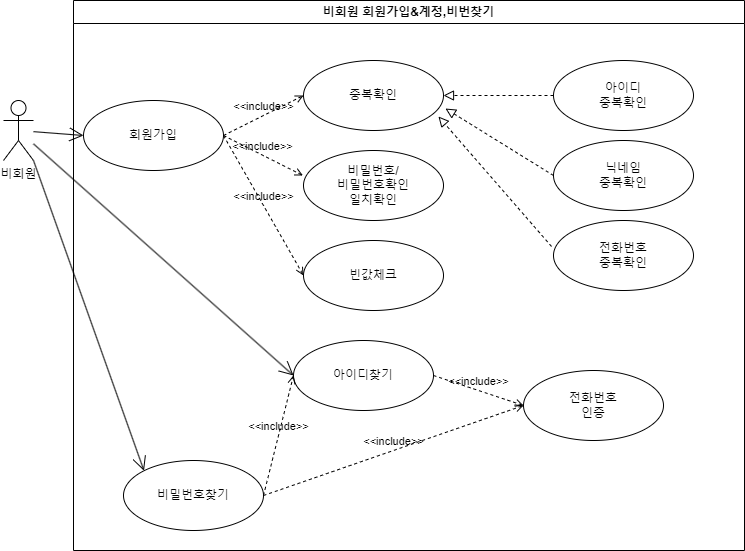

The diagram above was exported from draw.io. Its source (the exported page's mxGraphModel, read from the mxfile embedded in the PNG):
<mxGraphModel dx="1434" dy="750" grid="1" gridSize="10" guides="1" tooltips="1" connect="1" arrows="1" fold="1" page="1" pageScale="1" pageWidth="827" pageHeight="1169" math="0" shadow="0">
  <root>
    <mxCell id="0" />
    <mxCell id="1" parent="0" />
    <mxCell id="DIup330_IUM1Y5fQ8DOV-1" value="비회원" style="shape=umlActor;verticalLabelPosition=bottom;verticalAlign=top;html=1;outlineConnect=0;" parent="1" vertex="1">
      <mxGeometry x="30" y="150" width="30" height="60" as="geometry" />
    </mxCell>
    <mxCell id="DIup330_IUM1Y5fQ8DOV-6" value="비회원 회원가입&amp;amp;계정,비번찾기" style="swimlane;whiteSpace=wrap;html=1;" parent="1" vertex="1">
      <mxGeometry x="100" y="50" width="671" height="550" as="geometry" />
    </mxCell>
    <mxCell id="DIup330_IUM1Y5fQ8DOV-15" value="회원가입" style="ellipse;whiteSpace=wrap;html=1;" parent="DIup330_IUM1Y5fQ8DOV-6" vertex="1">
      <mxGeometry x="10" y="100" width="140" height="70" as="geometry" />
    </mxCell>
    <mxCell id="DIup330_IUM1Y5fQ8DOV-16" value="아이디&lt;br&gt;중복확인" style="ellipse;whiteSpace=wrap;html=1;" parent="DIup330_IUM1Y5fQ8DOV-6" vertex="1">
      <mxGeometry x="480" y="60" width="140" height="70" as="geometry" />
    </mxCell>
    <mxCell id="DIup330_IUM1Y5fQ8DOV-17" value="닉네임&lt;br&gt;중복확인" style="ellipse;whiteSpace=wrap;html=1;" parent="DIup330_IUM1Y5fQ8DOV-6" vertex="1">
      <mxGeometry x="480" y="140" width="140" height="70" as="geometry" />
    </mxCell>
    <mxCell id="DIup330_IUM1Y5fQ8DOV-18" value="비밀번호/&lt;br&gt;비밀번호확인&lt;br&gt;일치확인" style="ellipse;whiteSpace=wrap;html=1;" parent="DIup330_IUM1Y5fQ8DOV-6" vertex="1">
      <mxGeometry x="230" y="150" width="140" height="70" as="geometry" />
    </mxCell>
    <mxCell id="DIup330_IUM1Y5fQ8DOV-24" value="빈값체크" style="ellipse;whiteSpace=wrap;html=1;" parent="DIup330_IUM1Y5fQ8DOV-6" vertex="1">
      <mxGeometry x="230" y="240" width="140" height="70" as="geometry" />
    </mxCell>
    <mxCell id="DIup330_IUM1Y5fQ8DOV-26" value="중복확인" style="ellipse;whiteSpace=wrap;html=1;" parent="DIup330_IUM1Y5fQ8DOV-6" vertex="1">
      <mxGeometry x="230" y="60" width="140" height="70" as="geometry" />
    </mxCell>
    <mxCell id="DIup330_IUM1Y5fQ8DOV-27" value="전화번호&lt;br&gt;중복확인" style="ellipse;whiteSpace=wrap;html=1;" parent="DIup330_IUM1Y5fQ8DOV-6" vertex="1">
      <mxGeometry x="480" y="220" width="140" height="70" as="geometry" />
    </mxCell>
    <mxCell id="DIup330_IUM1Y5fQ8DOV-30" value="&amp;lt;&amp;lt;include&amp;gt;&amp;gt;" style="html=1;verticalAlign=bottom;labelBackgroundColor=none;endArrow=open;endFill=0;dashed=1;rounded=0;exitX=1;exitY=0.5;exitDx=0;exitDy=0;entryX=0;entryY=0.5;entryDx=0;entryDy=0;" parent="DIup330_IUM1Y5fQ8DOV-6" source="DIup330_IUM1Y5fQ8DOV-15" target="DIup330_IUM1Y5fQ8DOV-26" edge="1">
      <mxGeometry width="160" relative="1" as="geometry">
        <mxPoint x="340" y="145" as="sourcePoint" />
        <mxPoint x="670" y="370" as="targetPoint" />
      </mxGeometry>
    </mxCell>
    <mxCell id="DIup330_IUM1Y5fQ8DOV-33" value="&amp;lt;&amp;lt;include&amp;gt;&amp;gt;" style="html=1;verticalAlign=bottom;labelBackgroundColor=none;endArrow=open;endFill=0;dashed=1;rounded=0;exitX=1;exitY=0.5;exitDx=0;exitDy=0;entryX=-0.004;entryY=0.357;entryDx=0;entryDy=0;entryPerimeter=0;" parent="DIup330_IUM1Y5fQ8DOV-6" source="DIup330_IUM1Y5fQ8DOV-15" target="DIup330_IUM1Y5fQ8DOV-18" edge="1">
      <mxGeometry width="160" relative="1" as="geometry">
        <mxPoint x="160" y="145" as="sourcePoint" />
        <mxPoint x="236" y="205" as="targetPoint" />
      </mxGeometry>
    </mxCell>
    <mxCell id="DIup330_IUM1Y5fQ8DOV-34" value="" style="endArrow=block;startArrow=none;endFill=0;startFill=0;endSize=8;html=1;verticalAlign=bottom;dashed=1;labelBackgroundColor=none;rounded=0;exitX=0;exitY=0.5;exitDx=0;exitDy=0;entryX=1;entryY=0.5;entryDx=0;entryDy=0;" parent="DIup330_IUM1Y5fQ8DOV-6" source="DIup330_IUM1Y5fQ8DOV-16" target="DIup330_IUM1Y5fQ8DOV-26" edge="1">
      <mxGeometry width="160" relative="1" as="geometry">
        <mxPoint x="360" y="340" as="sourcePoint" />
        <mxPoint x="520" y="340" as="targetPoint" />
      </mxGeometry>
    </mxCell>
    <mxCell id="DIup330_IUM1Y5fQ8DOV-35" value="" style="endArrow=block;startArrow=none;endFill=0;startFill=0;endSize=8;html=1;verticalAlign=bottom;dashed=1;labelBackgroundColor=none;rounded=0;exitX=0;exitY=0.5;exitDx=0;exitDy=0;entryX=1.014;entryY=0.686;entryDx=0;entryDy=0;entryPerimeter=0;" parent="DIup330_IUM1Y5fQ8DOV-6" source="DIup330_IUM1Y5fQ8DOV-17" target="DIup330_IUM1Y5fQ8DOV-26" edge="1">
      <mxGeometry width="160" relative="1" as="geometry">
        <mxPoint x="490" y="105" as="sourcePoint" />
        <mxPoint x="380" y="105" as="targetPoint" />
      </mxGeometry>
    </mxCell>
    <mxCell id="DIup330_IUM1Y5fQ8DOV-36" value="" style="endArrow=block;startArrow=none;endFill=0;startFill=0;endSize=8;html=1;verticalAlign=bottom;dashed=1;labelBackgroundColor=none;rounded=0;exitX=-0.014;exitY=0.371;exitDx=0;exitDy=0;entryX=0.964;entryY=0.8;entryDx=0;entryDy=0;entryPerimeter=0;exitPerimeter=0;" parent="DIup330_IUM1Y5fQ8DOV-6" source="DIup330_IUM1Y5fQ8DOV-27" target="DIup330_IUM1Y5fQ8DOV-26" edge="1">
      <mxGeometry width="160" relative="1" as="geometry">
        <mxPoint x="490" y="185" as="sourcePoint" />
        <mxPoint x="382" y="118" as="targetPoint" />
      </mxGeometry>
    </mxCell>
    <mxCell id="DIup330_IUM1Y5fQ8DOV-37" value="&amp;lt;&amp;lt;include&amp;gt;&amp;gt;" style="html=1;verticalAlign=bottom;labelBackgroundColor=none;endArrow=open;endFill=0;dashed=1;rounded=0;exitX=1;exitY=0.5;exitDx=0;exitDy=0;entryX=0;entryY=0.5;entryDx=0;entryDy=0;" parent="DIup330_IUM1Y5fQ8DOV-6" source="DIup330_IUM1Y5fQ8DOV-15" target="DIup330_IUM1Y5fQ8DOV-24" edge="1">
      <mxGeometry width="160" relative="1" as="geometry">
        <mxPoint x="160" y="145" as="sourcePoint" />
        <mxPoint x="239" y="195" as="targetPoint" />
      </mxGeometry>
    </mxCell>
    <mxCell id="DIup330_IUM1Y5fQ8DOV-38" value="비밀번호찾기" style="ellipse;whiteSpace=wrap;html=1;" parent="DIup330_IUM1Y5fQ8DOV-6" vertex="1">
      <mxGeometry x="50" y="460" width="140" height="70" as="geometry" />
    </mxCell>
    <mxCell id="DIup330_IUM1Y5fQ8DOV-39" value="아이디찾기" style="ellipse;whiteSpace=wrap;html=1;" parent="DIup330_IUM1Y5fQ8DOV-6" vertex="1">
      <mxGeometry x="220" y="340" width="140" height="70" as="geometry" />
    </mxCell>
    <mxCell id="DIup330_IUM1Y5fQ8DOV-40" value="&amp;lt;&amp;lt;include&amp;gt;&amp;gt;" style="html=1;verticalAlign=bottom;labelBackgroundColor=none;endArrow=open;endFill=0;dashed=1;rounded=0;exitX=1;exitY=0.5;exitDx=0;exitDy=0;entryX=0;entryY=0.5;entryDx=0;entryDy=0;" parent="DIup330_IUM1Y5fQ8DOV-6" source="DIup330_IUM1Y5fQ8DOV-38" target="DIup330_IUM1Y5fQ8DOV-39" edge="1">
      <mxGeometry width="160" relative="1" as="geometry">
        <mxPoint x="160" y="145" as="sourcePoint" />
        <mxPoint x="240" y="105" as="targetPoint" />
      </mxGeometry>
    </mxCell>
    <mxCell id="DIup330_IUM1Y5fQ8DOV-41" value="전화번호&lt;br&gt;인증" style="ellipse;whiteSpace=wrap;html=1;" parent="DIup330_IUM1Y5fQ8DOV-6" vertex="1">
      <mxGeometry x="450" y="370" width="140" height="70" as="geometry" />
    </mxCell>
    <mxCell id="DIup330_IUM1Y5fQ8DOV-42" value="&amp;lt;&amp;lt;include&amp;gt;&amp;gt;" style="html=1;verticalAlign=bottom;labelBackgroundColor=none;endArrow=open;endFill=0;dashed=1;rounded=0;exitX=1;exitY=0.5;exitDx=0;exitDy=0;entryX=0;entryY=0.5;entryDx=0;entryDy=0;" parent="DIup330_IUM1Y5fQ8DOV-6" source="DIup330_IUM1Y5fQ8DOV-39" target="DIup330_IUM1Y5fQ8DOV-41" edge="1">
      <mxGeometry width="160" relative="1" as="geometry">
        <mxPoint x="180" y="385" as="sourcePoint" />
        <mxPoint x="320" y="480" as="targetPoint" />
      </mxGeometry>
    </mxCell>
    <mxCell id="DIup330_IUM1Y5fQ8DOV-43" value="&amp;lt;&amp;lt;include&amp;gt;&amp;gt;" style="html=1;verticalAlign=bottom;labelBackgroundColor=none;endArrow=open;endFill=0;dashed=1;rounded=0;exitX=1;exitY=0.5;exitDx=0;exitDy=0;entryX=0;entryY=0.5;entryDx=0;entryDy=0;" parent="DIup330_IUM1Y5fQ8DOV-6" source="DIup330_IUM1Y5fQ8DOV-38" target="DIup330_IUM1Y5fQ8DOV-41" edge="1">
      <mxGeometry width="160" relative="1" as="geometry">
        <mxPoint x="234" y="464.5" as="sourcePoint" />
        <mxPoint x="394" y="464.5" as="targetPoint" />
      </mxGeometry>
    </mxCell>
    <mxCell id="DIup330_IUM1Y5fQ8DOV-44" value="" style="endArrow=open;endFill=1;endSize=12;html=1;rounded=0;entryX=0;entryY=0.5;entryDx=0;entryDy=0;" parent="1" source="DIup330_IUM1Y5fQ8DOV-1" target="DIup330_IUM1Y5fQ8DOV-15" edge="1">
      <mxGeometry width="160" relative="1" as="geometry">
        <mxPoint x="460" y="390" as="sourcePoint" />
        <mxPoint x="620" y="390" as="targetPoint" />
      </mxGeometry>
    </mxCell>
    <mxCell id="DIup330_IUM1Y5fQ8DOV-45" value="" style="endArrow=open;endFill=1;endSize=12;html=1;rounded=0;entryX=0;entryY=0;entryDx=0;entryDy=0;exitX=1;exitY=1;exitDx=0;exitDy=0;exitPerimeter=0;" parent="1" source="DIup330_IUM1Y5fQ8DOV-1" target="DIup330_IUM1Y5fQ8DOV-38" edge="1">
      <mxGeometry width="160" relative="1" as="geometry">
        <mxPoint x="70" y="191" as="sourcePoint" />
        <mxPoint x="120" y="195" as="targetPoint" />
      </mxGeometry>
    </mxCell>
    <mxCell id="DIup330_IUM1Y5fQ8DOV-46" value="" style="endArrow=open;endFill=1;endSize=12;html=1;rounded=0;entryX=0;entryY=0.5;entryDx=0;entryDy=0;" parent="1" source="DIup330_IUM1Y5fQ8DOV-1" target="DIup330_IUM1Y5fQ8DOV-39" edge="1">
      <mxGeometry width="160" relative="1" as="geometry">
        <mxPoint x="70" y="220" as="sourcePoint" />
        <mxPoint x="181" y="530" as="targetPoint" />
      </mxGeometry>
    </mxCell>
  </root>
</mxGraphModel>